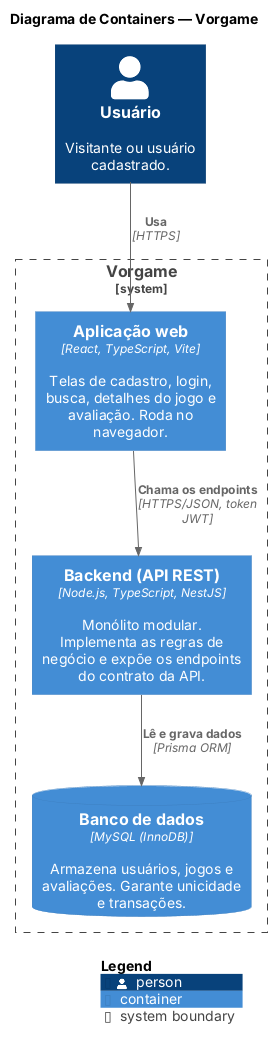

The diagram above was rendered by PlantUML. Its source (embedded in the PNG):
@startuml Vorgame_C4_Containers
!include https://raw.githubusercontent.com/plantuml-stdlib/C4-PlantUML/master/C4_Container.puml

title Diagrama de Containers — Vorgame

Person(usuario, "Usuário", "Visitante ou usuário cadastrado.")

System_Boundary(vorgame, "Vorgame") {
    Container(webapp, "Aplicação web", "React, TypeScript, Vite", "Telas de cadastro, login, busca, detalhes do jogo e avaliação. Roda no navegador.")
    Container(api, "Backend (API REST)", "Node.js, TypeScript, NestJS", "Monólito modular. Implementa as regras de negócio e expõe os endpoints do contrato da API.")
    ContainerDb(banco, "Banco de dados", "MySQL (InnoDB)", "Armazena usuários, jogos e avaliações. Garante unicidade e transações.")
}

Rel(usuario, webapp, "Usa", "HTTPS")
Rel(webapp, api, "Chama os endpoints", "HTTPS/JSON, token JWT")
Rel(api, banco, "Lê e grava dados", "Prisma ORM")

SHOW_LEGEND()
@enduml